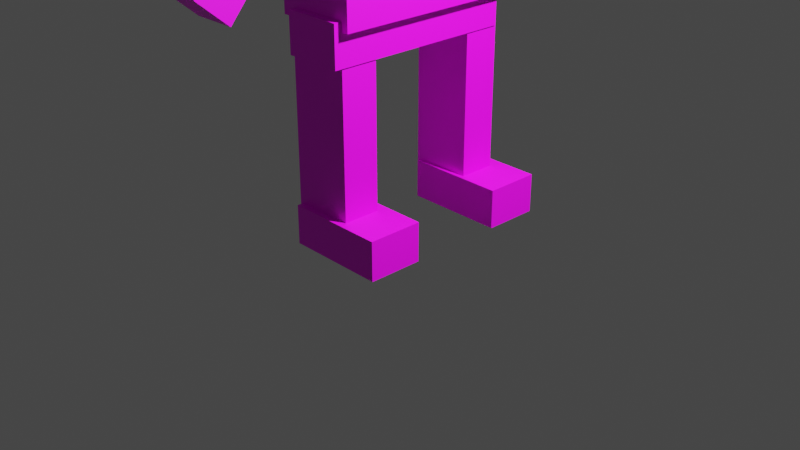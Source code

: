 # Source: player.blend  (saved by Blender 3.4.6; exported with 4.5.12 LTS)
import bpy
from mathutils import Matrix  # noqa: F401  (used for matrix-valued properties, if any)

bpy.ops.wm.read_factory_settings(use_empty=True)
scene = bpy.context.scene
scene.name = 'Scene'

# ---- collections
col_collection = bpy.data.collections.new('Collection'); scene.collection.children.link(col_collection)

# ---- images (referenced by path relative to the original .blend; pixels are not part of the script)
import os
ASSET_DIR = os.environ.get("B2B_ASSET_DIR", "")  # directory of the original .blend (textures are referenced by path, not embedded)
HERE = os.path.dirname(os.path.abspath(__file__))  # packed textures are extracted next to this script under _unpacked/

def load_image(name, relpath, width, height, colorspace="sRGB"):
    """Load a texture the original file referenced (path relative to the .blend, or extracted next to this script)."""
    p = next((c for c in (os.path.join(HERE, relpath), os.path.join(ASSET_DIR, relpath)) if relpath and os.path.exists(c)), "")
    if p:
        img = bpy.data.images.load(p, check_existing=True)
        img.name = name
    else:  # same state as the original file: an image datablock whose file is absent (Cycles renders it pink)
        img = bpy.data.images.new(name, width, height)
        img.source = "FILE"
        img.filepath = "//" + (relpath or name)
    img.colorspace_settings.name = colorspace
    return img
img_player_tex_png = load_image('player_tex.png', 'player_tex.png', 1024, 1024, 'sRGB')

# ---- materials (node trees are filled in below, after node groups)
mat_material = bpy.data.materials.new('Material')
mat_material.alpha_threshold = 0.0
mat_material.use_transparent_shadow = False
mat_material.roughness = 0.5
mat_material.line_color = (0.0, 0.0, 0.0, 1.0)

# ---- material node trees
mat_material.use_nodes = True; mat_material.node_tree.nodes.clear()
_N = mat_material.node_tree.nodes; _L = mat_material.node_tree.links
n0 = _N.new('ShaderNodeOutputMaterial'); n0.name = 'Material Output'; n0.location = (300, 300)
n1 = _N.new('ShaderNodeBsdfPrincipled'); n1.name = 'Principled BSDF'; n1.location = (10, 300)
n1.distribution = 'GGX'
n1.subsurface_method = 'RANDOM_WALK_SKIN'
n1.inputs[3].default_value = 1.45
n1.inputs[27].default_value = (0.0, 0.0, 0.0, 1.0)
n1.inputs[28].default_value = 1.0
n2 = _N.new('ShaderNodeTexImage'); n2.name = 'Image Texture'; n2.location = (-347, 181)
n2.image = img_player_tex_png
_L.new(n1.outputs[0], n0.inputs[0])
_L.new(n2.outputs[0], n1.inputs[0])
n0.is_active_output = True

# ---- world
world_world = bpy.data.worlds.new('World'); scene.world = world_world
world_world.use_nodes = True; world_world.node_tree.nodes.clear()
_N = world_world.node_tree.nodes; _L = world_world.node_tree.links
n0 = _N.new('ShaderNodeOutputWorld'); n0.name = 'World Output'; n0.location = (300, 300)
n1 = _N.new('ShaderNodeBackground'); n1.name = 'Background'; n1.location = (10, 300)
n1.inputs[0].default_value = (0.05088, 0.05088, 0.05088, 1.0)
_L.new(n1.outputs[0], n0.inputs[0])
n0.is_active_output = True
world_world.color = (0.05088, 0.05088, 0.05088)
world_world.use_sun_shadow = False
world_world.sun_shadow_jitter_overblur = 0.0

# ---- cameras
cam_camera = bpy.data.cameras.new('Camera')
cam_camera.clip_end = 100.0
cam_camera.ortho_scale = 7.314

# ---- lights
light_light = bpy.data.lights.new('Light', 'POINT')
light_light.transmission_factor = 0.0
light_light.energy = 1000.0
light_light.shadow_soft_size = 0.1
light_light.shadow_maximum_resolution = 0.006
light_light.use_absolute_resolution = True

# ---- meshes
me_cube = bpy.data.meshes.new('Cube')
me_cube.from_pydata([(1.0, 1.0, 0.5409), (1.0, 1.0, -1.0), (1.0, -1.0, 0.5409), (1.0, -1.0, -1.0), (-1.0, 1.0, 0.5409), (-1.0, 1.0, -1.0), (-1.0, -1.0, 0.5409), (-1.0, -1.0, -1.0)], [], [(0, 4, 6, 2), (3, 2, 6, 7), (7, 6, 4, 5), (5, 1, 3, 7), (1, 0, 2, 3), (5, 4, 0, 1)])
_uv = me_cube.uv_layers.new(name='UVMap')
_uv.uv.foreach_set('vector', [0.007748, 0.03701, 0.1953, 0.03701, 0.1953, 0.9484, 0.007748, 0.9484, 0.01071, 0.03567, 0.1916, 0.03567, 0.1916, 0.9669, 0.01071, 0.9669, 0.016, 0.0, 0.189, 0.0, 0.189, 0.9577, 0.016, 0.9577, 0.009304, 0.05283, 0.1923, 0.05283, 0.1923, 0.9458, 0.009304, 0.9458, 0.01268, 0.063, 0.1883, 0.063, 0.1883, 0.9621, 0.01268, 0.9621, 0.01336, 0.03835, 0.1916, 0.03835, 0.1916, 0.9498, 0.01336, 0.9498])
me_cube.materials.append(mat_material)
me_cube.use_mirror_vertex_groups = False
me_cube.update()
me_cube_001 = bpy.data.meshes.new('Cube.001')
me_cube_001.from_pydata([(-0.3298, -0.1951, -0.9528), (-0.3298, -0.1951, 0.9528), (-0.3298, 0.1951, -0.9528), (-0.3298, 0.1951, 0.9528), (0.3298, -0.1951, -0.9528), (0.3298, -0.1951, 0.9528), (0.3298, 0.1951, -0.9528), (0.3298, 0.1951, 0.9528)], [], [(0, 1, 3, 2), (2, 3, 7, 6), (6, 7, 5, 4), (4, 5, 1, 0), (2, 6, 4, 0), (7, 3, 1, 5)])
_uv = me_cube_001.uv_layers.new(name='UVMap')
_uv.uv.foreach_set('vector', [0.268, 0.0, 0.327, 0.0, 0.327, 0.25, 0.268, 0.25, 0.268, 0.25, 0.327, 0.25, 0.327, 0.5, 0.268, 0.5, 0.268, 0.5, 0.327, 0.5, 0.327, 0.75, 0.268, 0.75, 0.268, 0.75, 0.327, 0.75, 0.327, 1.0, 0.268, 1.0, 0.2089, 0.5, 0.268, 0.5, 0.268, 0.75, 0.2089, 0.75, 0.327, 0.5, 0.3861, 0.5, 0.3861, 0.75, 0.327, 0.75])
me_cube_001.materials.append(mat_material)
me_cube_001.update()
me_cube_002 = bpy.data.meshes.new('Cube.002')
me_cube_002.from_pydata([(-0.3298, -0.1951, -0.9528), (-0.3298, -0.1951, 0.9528), (-0.3298, 0.1951, -0.9528), (-0.3298, 0.1951, 0.9528), (0.3298, -0.1951, -0.9528), (0.3298, -0.1951, 0.9528), (0.3298, 0.1951, -0.9528), (0.3298, 0.1951, 0.9528)], [], [(0, 1, 3, 2), (2, 3, 7, 6), (6, 7, 5, 4), (4, 5, 1, 0), (2, 6, 4, 0), (7, 3, 1, 5)])
_uv = me_cube_002.uv_layers.new(name='UVMap')
_uv.uv.foreach_set('vector', [0.2714, 0.0, 0.3317, 0.0, 0.3317, 0.25, 0.2714, 0.25, 0.2714, 0.25, 0.3317, 0.25, 0.3317, 0.5, 0.2714, 0.5, 0.2714, 0.5, 0.3317, 0.5, 0.3317, 0.75, 0.2714, 0.75, 0.2714, 0.75, 0.3317, 0.75, 0.3317, 1.0, 0.2714, 1.0, 0.2111, 0.5, 0.2714, 0.5, 0.2714, 0.75, 0.2111, 0.75, 0.3317, 0.5, 0.392, 0.5, 0.392, 0.75, 0.3317, 0.75])
me_cube_002.materials.append(mat_material)
me_cube_002.update()
me_cube_003 = bpy.data.meshes.new('Cube.003')
me_cube_003.from_pydata([(-0.3082, -1.072, -0.2088), (-0.3082, -1.072, 0.2088), (-0.3082, 1.072, -0.2088), (-0.3082, 1.072, 0.2088), (0.3082, -1.072, -0.2088), (0.3082, -1.072, 0.2088), (0.3082, 1.072, -0.2088), (0.3082, 1.072, 0.2088)], [], [(0, 1, 3, 2), (2, 3, 7, 6), (6, 7, 5, 4), (4, 5, 1, 0), (2, 6, 4, 0), (7, 3, 1, 5)])
_uv = me_cube_003.uv_layers.new(name='UVMap')
_uv.uv.foreach_set('vector', [0.2695, 0.0, 0.331, 0.0, 0.331, 0.25, 0.2695, 0.25, 0.2695, 0.25, 0.331, 0.25, 0.331, 0.5, 0.2695, 0.5, 0.2695, 0.5, 0.331, 0.5, 0.331, 0.75, 0.2695, 0.75, 0.2695, 0.75, 0.331, 0.75, 0.331, 1.0, 0.2695, 1.0, 0.2079, 0.5, 0.2695, 0.5, 0.2695, 0.75, 0.2079, 0.75, 0.331, 0.5, 0.3926, 0.5, 0.3926, 0.75, 0.331, 0.75])
me_cube_003.materials.append(mat_material)
me_cube_003.update()
me_cube_004 = bpy.data.meshes.new('Cube.004')
me_cube_004.from_pydata([(-0.3926, -0.2903, -0.2042), (-0.3926, -0.2903, 0.2042), (-0.3926, 0.2903, -0.2042), (-0.3926, 0.2903, 0.2042), (0.6645, -0.2903, -0.2042), (0.6645, -0.2903, 0.2042), (0.6645, 0.2903, -0.2042), (0.6645, 0.2903, 0.2042)], [], [(0, 1, 3, 2), (2, 3, 7, 6), (6, 7, 5, 4), (4, 5, 1, 0), (2, 6, 4, 0), (7, 3, 1, 5)])
_uv = me_cube_004.uv_layers.new(name='UVMap')
_uv.uv.foreach_set('vector', [0.4699, 0.0, 0.5301, 0.0, 0.5301, 0.25, 0.4699, 0.25, 0.4699, 0.25, 0.5301, 0.25, 0.5301, 0.5, 0.4699, 0.5, 0.4699, 0.5, 0.5301, 0.5, 0.5301, 0.75, 0.4699, 0.75, 0.4699, 0.75, 0.5301, 0.75, 0.5301, 1.0, 0.4699, 1.0, 0.4097, 0.5, 0.4699, 0.5, 0.4699, 0.75, 0.4097, 0.75, 0.5301, 0.5, 0.5903, 0.5, 0.5903, 0.75, 0.5301, 0.75])
me_cube_004.materials.append(mat_material)
me_cube_004.update()
me_cube_005 = bpy.data.meshes.new('Cube.005')
me_cube_005.from_pydata([(-0.3926, -0.2903, -0.2042), (-0.3926, -0.2903, 0.2042), (-0.3926, 0.2903, -0.2042), (-0.3926, 0.2903, 0.2042), (0.6645, -0.2903, -0.2042), (0.6645, -0.2903, 0.2042), (0.6645, 0.2903, -0.2042), (0.6645, 0.2903, 0.2042)], [], [(0, 1, 3, 2), (2, 3, 7, 6), (6, 7, 5, 4), (4, 5, 1, 0), (2, 6, 4, 0), (7, 3, 1, 5)])
_uv = me_cube_005.uv_layers.new(name='UVMap')
_uv.uv.foreach_set('vector', [0.4701, 0.0, 0.5299, 0.0, 0.5299, 0.25, 0.4701, 0.25, 0.4701, 0.25, 0.5299, 0.25, 0.5299, 0.5, 0.4701, 0.5, 0.4701, 0.5, 0.5299, 0.5, 0.5299, 0.75, 0.4701, 0.75, 0.4701, 0.75, 0.5299, 0.75, 0.5299, 1.0, 0.4701, 1.0, 0.4102, 0.5, 0.4701, 0.5, 0.4701, 0.75, 0.4102, 0.75, 0.5299, 0.5, 0.5898, 0.5, 0.5898, 0.75, 0.5299, 0.75])
me_cube_005.materials.append(mat_material)
me_cube_005.update()
me_cube_006 = bpy.data.meshes.new('Cube.006')
me_cube_006.from_pydata([(-0.2708, -0.3791, -0.9406), (-0.2708, -0.3791, 0.9406), (-0.2708, 0.3791, -0.9406), (-0.2708, 0.3791, 0.9406), (0.2708, -0.3791, -0.9406), (0.2708, -0.3791, 0.9406), (0.2708, 0.3791, -0.9406), (0.2708, 0.3791, 0.9406)], [], [(0, 1, 3, 2), (2, 3, 7, 6), (6, 7, 5, 4), (4, 5, 1, 0), (2, 6, 4, 0), (7, 3, 1, 5)])
_uv = me_cube_006.uv_layers.new(name='UVMap')
_uv.uv.foreach_set('vector', [0.008038, 0.0, 0.193, 0.0, 0.193, 0.9379, 0.008038, 0.9379, 0.008038, 0.04496, 0.193, 0.04496, 0.193, 0.9498, 0.008038, 0.9498, 0.008038, 0.05024, 0.193, 0.05024, 0.193, 0.9352, 0.008038, 0.9352, 0.008038, 0.04228, 0.193, 0.04228, 0.193, 1.0, 0.008038, 1.0, 0.006981, 0.07419, 0.1919, 0.07419, 0.1919, 0.9509, 0.006981, 0.9509, 0.007773, 0.04362, 0.1927, 0.04362, 0.1927, 0.955, 0.007773, 0.955])
me_cube_006.materials.append(mat_material)
me_cube_006.update()
me_cube_007 = bpy.data.meshes.new('Cube.007')
me_cube_007.from_pydata([(-0.2708, -0.3791, -0.9406), (-0.2708, -0.3791, 0.9406), (-0.2708, 0.3791, -0.9406), (-0.2708, 0.3791, 0.9406), (0.2708, -0.3791, -0.9406), (0.2708, -0.3791, 0.9406), (0.2708, 0.3791, -0.9406), (0.2708, 0.3791, 0.9406)], [], [(0, 1, 3, 2), (2, 3, 7, 6), (6, 7, 5, 4), (4, 5, 1, 0), (2, 6, 4, 0), (7, 3, 1, 5)])
_uv = me_cube_007.uv_layers.new(name='UVMap')
_uv.uv.foreach_set('vector', [0.00653, 0.03333, 0.1943, 0.03333, 0.1943, 0.9708, 0.00653, 0.9708, 0.007363, 0.02917, 0.1943, 0.02917, 0.1943, 0.9708, 0.007363, 0.9708, 0.00903, 0.0375, 0.191, 0.0375, 0.191, 0.9708, 0.00903, 0.9708, 0.008196, 0.05417, 0.1943, 0.05417, 0.1943, 0.9542, 0.008196, 0.9542, 0.007976, 0.02654, 0.1938, 0.02654, 0.1938, 0.9505, 0.007976, 0.9505, 0.00826, 0.05, 0.1927, 0.05, 0.1927, 0.9417, 0.00826, 0.9417])
me_cube_007.materials.append(mat_material)
me_cube_007.update()
me_cube_008 = bpy.data.meshes.new('Cube.008')
me_cube_008.from_pydata([(-0.2428, -0.205, -0.1732), (-0.2428, -0.205, 0.1732), (-0.2428, 0.205, -0.1732), (-0.2428, 0.205, 0.1732), (0.2428, -0.205, -0.1732), (0.2428, -0.205, 0.1732), (0.2428, 0.205, -0.1732), (0.2428, 0.205, 0.1732)], [], [(0, 1, 3, 2), (2, 3, 7, 6), (6, 7, 5, 4), (4, 5, 1, 0), (2, 6, 4, 0), (7, 3, 1, 5)])
_uv = me_cube_008.uv_layers.new(name='UVMap')
_uv.uv.foreach_set('vector', [0.6059, 0.04167, 0.7908, 0.04167, 0.7908, 0.9667, 0.6059, 0.9667, 0.6076, 0.05, 0.7941, 0.05, 0.7941, 0.9667, 0.6076, 0.9667, 0.6059, 0.06667, 0.7941, 0.06667, 0.7941, 0.9667, 0.6059, 0.9667, 0.6059, 0.04167, 0.7941, 0.04167, 0.7941, 0.9667, 0.6059, 0.9667, 0.6161, 0.5, 0.6742, 0.5, 0.6742, 0.75, 0.6161, 0.75, 0.7324, 0.5, 0.7906, 0.5, 0.7906, 0.75, 0.7324, 0.75])
me_cube_008.materials.append(mat_material)
me_cube_008.update()
me_cube_009 = bpy.data.meshes.new('Cube.009')
me_cube_009.from_pydata([(-0.2428, -0.205, -0.1732), (-0.2428, -0.205, 0.3965), (-0.2428, 0.205, -0.1732), (-0.2428, 0.205, 0.3965), (0.2428, -0.205, -0.1732), (0.2428, -0.205, 0.3965), (0.2428, 0.205, -0.1732), (0.2428, 0.205, 0.3965)], [], [(0, 1, 3, 2), (2, 3, 7, 6), (6, 7, 5, 4), (4, 5, 1, 0), (2, 6, 4, 0), (7, 3, 1, 5)])
_uv = me_cube_009.uv_layers.new(name='UVMap')
_uv.uv.foreach_set('vector', [0.6106, 0.05, 0.7928, 0.05, 0.7928, 0.95, 0.6106, 0.95, 0.6072, 0.025, 0.7928, 0.025, 0.7928, 0.9583, 0.6072, 0.9583, 0.6073, 0.03715, 0.7929, 0.03715, 0.7929, 0.9705, 0.6073, 0.9705, 0.6056, 0.04167, 0.7928, 0.04167, 0.7928, 0.9583, 0.6056, 0.9583, 0.6167, 0.5, 0.6756, 0.5, 0.6756, 0.75, 0.6167, 0.75, 0.7344, 0.5, 0.7933, 0.5, 0.7933, 0.75, 0.7344, 0.75])
me_cube_009.materials.append(mat_material)
me_cube_009.update()
me_cube_010 = bpy.data.meshes.new('Cube.010')
me_cube_010.from_pydata([(-0.5074, -0.408, -0.3411), (-0.528, -0.408, 0.1567), (-0.5074, 0.408, -0.3411), (-0.528, 0.408, 0.1567), (0.4625, -0.408, -0.03936), (0.483, -0.408, 0.2747), (0.4625, 0.408, -0.03936), (0.483, 0.408, 0.2747)], [], [(0, 1, 3, 2), (2, 3, 7, 6), (6, 7, 5, 4), (4, 5, 1, 0), (2, 6, 4, 0), (7, 3, 1, 5)])
_uv = me_cube_010.uv_layers.new(name='UVMap')
_uv.uv.foreach_set('vector', [0.8686, 0.0, 0.9327, 0.0, 0.9327, 0.25, 0.8686, 0.25, 0.8686, 0.25, 0.9327, 0.25, 0.9327, 0.5, 0.8686, 0.5, 0.8686, 0.5, 0.9327, 0.5, 0.9327, 0.75, 0.8686, 0.75, 0.8686, 0.75, 0.9327, 0.75, 0.9327, 1.0, 0.8686, 1.0, 0.8045, 0.5, 0.8686, 0.5, 0.8686, 0.75, 0.8045, 0.75, 0.9327, 0.5, 0.9968, 0.5, 0.9968, 0.75, 0.9327, 0.75])
me_cube_010.materials.append(mat_material)
me_cube_010.update()
me_cube_011 = bpy.data.meshes.new('Cube.011')
me_cube_011.from_pydata([(-0.2089, -0.2214, -0.1579), (-0.2089, -0.2214, 0.1579), (-0.2089, 0.2214, -0.1579), (-0.2089, 0.2214, 0.1579), (0.2089, -0.2214, -0.1579), (0.2089, -0.2214, 0.1579), (0.2089, 0.2214, -0.1579), (0.2089, 0.2214, 0.1579)], [], [(0, 1, 3, 2), (2, 3, 7, 6), (6, 7, 5, 4), (4, 5, 1, 0), (2, 6, 4, 0), (7, 3, 1, 5)])
_uv = me_cube_011.uv_layers.new(name='UVMap')
_uv.uv.foreach_set('vector', [0.6733, 0.0, 0.7334, 0.0, 0.7334, 0.25, 0.6733, 0.25, 0.6733, 0.25, 0.7334, 0.25, 0.7334, 0.5, 0.6733, 0.5, 0.6733, 0.5, 0.7334, 0.5, 0.7334, 0.75, 0.6733, 0.75, 0.6733, 0.75, 0.7334, 0.75, 0.7334, 1.0, 0.6733, 1.0, 0.6132, 0.5, 0.6733, 0.5, 0.6733, 0.75, 0.6132, 0.75, 0.7334, 0.5, 0.7935, 0.5, 0.7935, 0.75, 0.7334, 0.75])
me_cube_011.materials.append(mat_material)
me_cube_011.update()
me_cube_012 = bpy.data.meshes.new('Cube.012')
me_cube_012.from_pydata([(-0.2089, -0.2214, -0.1579), (-0.2089, -0.2214, 0.1579), (-0.2089, 0.2214, -0.1579), (-0.2089, 0.2214, 0.1579), (0.2089, -0.2214, -0.1579), (0.2089, -0.2214, 0.1579), (0.2089, 0.2214, -0.1579), (0.2089, 0.2214, 0.1579)], [], [(0, 1, 3, 2), (2, 3, 7, 6), (6, 7, 5, 4), (4, 5, 1, 0), (2, 6, 4, 0), (7, 3, 1, 5)])
_uv = me_cube_012.uv_layers.new(name='UVMap')
_uv.uv.foreach_set('vector', [0.6721, 0.0, 0.7312, 0.0, 0.7312, 0.25, 0.6721, 0.25, 0.6721, 0.25, 0.7312, 0.25, 0.7312, 0.5, 0.6721, 0.5, 0.6721, 0.5, 0.7312, 0.5, 0.7312, 0.75, 0.6721, 0.75, 0.6721, 0.75, 0.7312, 0.75, 0.7312, 1.0, 0.6721, 1.0, 0.6131, 0.5, 0.6721, 0.5, 0.6721, 0.75, 0.6131, 0.75, 0.7312, 0.5, 0.7903, 0.5, 0.7903, 0.75, 0.7312, 0.75])
me_cube_012.materials.append(mat_material)
me_cube_012.update()
me_cube_013 = bpy.data.meshes.new('Cube.013')
me_cube_013.from_pydata([(-0.03007, -0.03312, -0.1289), (-0.03007, -0.03312, -0.1104), (-0.03007, 0.03312, -0.1289), (-0.03007, 0.03312, -0.1104), (0.03007, -0.03312, -0.1289), (0.03007, -0.03312, -0.1104), (0.03007, 0.03312, -0.1289), (0.03007, 0.03312, -0.1104)], [], [(0, 1, 3, 2), (2, 3, 7, 6), (6, 7, 5, 4), (4, 5, 1, 0), (2, 6, 4, 0), (7, 3, 1, 5)])
_uv = me_cube_013.uv_layers.new(name='UVMap')
_uv.uv.foreach_set('vector', [0.06986, 0.0, 0.1312, 0.0, 0.1312, 0.25, 0.06986, 0.25, 0.06986, 0.25, 0.1312, 0.25, 0.1312, 0.5, 0.06986, 0.5, 0.06986, 0.5, 0.1312, 0.5, 0.1312, 0.75, 0.06986, 0.75, 0.06986, 0.75, 0.1312, 0.75, 0.1312, 1.0, 0.06986, 1.0, 0.008558, 0.5, 0.06986, 0.5, 0.06986, 0.75, 0.008558, 0.75, 0.1312, 0.5, 0.1925, 0.5, 0.1925, 0.75, 0.1312, 0.75])
me_cube_013.materials.append(mat_material)
me_cube_013.update()
me_cube_014 = bpy.data.meshes.new('Cube.014')
me_cube_014.from_pydata([(-0.03007, -0.03312, -0.1289), (-0.03007, -0.03312, -0.1104), (-0.03007, 0.03312, -0.1289), (-0.03007, 0.03312, -0.1104), (0.03007, -0.03312, -0.1289), (0.03007, -0.03312, -0.1104), (0.03007, 0.03312, -0.1289), (0.03007, 0.03312, -0.1104)], [], [(0, 1, 3, 2), (2, 3, 7, 6), (6, 7, 5, 4), (4, 5, 1, 0), (2, 6, 4, 0), (7, 3, 1, 5)])
_uv = me_cube_014.uv_layers.new(name='UVMap')
_uv.uv.foreach_set('vector', [0.07259, 0.0, 0.1341, 0.0, 0.1341, 0.25, 0.07259, 0.25, 0.07259, 0.25, 0.1341, 0.25, 0.1341, 0.5, 0.07259, 0.5, 0.07259, 0.5, 0.1341, 0.5, 0.1341, 0.75, 0.07259, 0.75, 0.07259, 0.75, 0.1341, 0.75, 0.1341, 1.0, 0.07259, 1.0, 0.0111, 0.5, 0.07259, 0.5, 0.07259, 0.75, 0.0111, 0.75, 0.1341, 0.5, 0.1956, 0.5, 0.1956, 0.75, 0.1341, 0.75])
me_cube_014.materials.append(mat_material)
me_cube_014.update()

# ---- objects
ob_cube = bpy.data.objects.new('Cube', me_cube)
ob_light = bpy.data.objects.new('Light', light_light)
ob_camera = bpy.data.objects.new('Camera', cam_camera)
ob_cube_001 = bpy.data.objects.new('Cube.001', me_cube_001)
ob_cube_002 = bpy.data.objects.new('Cube.002', me_cube_002)
ob_cube_003 = bpy.data.objects.new('Cube.003', me_cube_003)
ob_cube_004 = bpy.data.objects.new('Cube.004', me_cube_004)
ob_cube_005 = bpy.data.objects.new('Cube.005', me_cube_005)
ob_cube_006 = bpy.data.objects.new('Cube.006', me_cube_006)
ob_cube_007 = bpy.data.objects.new('Cube.007', me_cube_007)
ob_cube_008 = bpy.data.objects.new('Cube.008', me_cube_008)
ob_cube_009 = bpy.data.objects.new('Cube.009', me_cube_009)
ob_cube_010 = bpy.data.objects.new('Cube.010', me_cube_010)
ob_cube_011 = bpy.data.objects.new('Cube.011', me_cube_011)
ob_cube_012 = bpy.data.objects.new('Cube.012', me_cube_012)
ob_cube_013 = bpy.data.objects.new('Cube.013', me_cube_013)
ob_cube_014 = bpy.data.objects.new('Cube.014', me_cube_014)

# ---- transforms, parenting, visibility, modifiers, constraints
ob_cube.location = (0.0, 0.0, 1.895)
ob_cube.scale = (0.223, 0.5197, 0.7397)
ob_cube.lock_rotations_4d = False
ob_cube.empty_display_type = 'ARROWS'
ob_cube.lineart.crease_threshold = 0.0
ob_light.location = (2.118, 0.5225, 3.443)
ob_light.rotation_euler = (0.6503, 0.05522, 1.866)
ob_light.scale = (0.5197, 0.5197, 0.5197)
ob_light.lock_rotations_4d = False
ob_light.empty_display_type = 'ARROWS'
ob_light.color = (0.0, 0.0, 0.0, 0.0)
ob_light.lineart.crease_threshold = 0.0
ob_camera.location = (3.824, -3.599, 2.577)
ob_camera.rotation_euler = (1.109, 0.0, 0.8149)
ob_camera.scale = (0.5197, 0.5197, 0.5197)
ob_camera.lock_rotations_4d = False
ob_camera.empty_display_type = 'ARROWS'
ob_camera.color = (0.0, 0.0, 0.0, 0.0)
ob_camera.display_type = 'WIRE'
ob_camera.lineart.crease_threshold = 0.0
ob_cube_001.location = (0.005079, -0.4149, 0.6742)
ob_cube_001.scale = (0.5197, 0.5197, 0.5197)
ob_cube_002.location = (0.005079, 0.3978, 0.6742)
ob_cube_002.scale = (0.5197, 0.5197, 0.5197)
ob_cube_003.location = (0.02344, -0.03515, 1.095)
ob_cube_003.scale = (0.5197, 0.4917, 0.5197)
ob_cube_004.location = (0.06169, -0.4054, 0.1061)
ob_cube_004.scale = (0.5197, 0.5197, 0.5197)
ob_cube_005.location = (0.06169, 0.4224, 0.1061)
ob_cube_005.scale = (0.5197, 0.5197, 0.5197)
ob_cube_006.location = (0.02598, -0.7454, 1.847)
ob_cube_006.rotation_euler = (0.0, -2.442, 1.571)
ob_cube_006.scale = (0.4354, 0.3712, 0.5197)
ob_cube_007.location = (0.02598, 0.7454, 1.847)
ob_cube_007.rotation_euler = (3.142, -2.445, -1.571)
ob_cube_007.scale = (0.4354, 0.3712, 0.5197)
ob_cube_008.location = (0.0178, 0.0, 2.385)
ob_cube_008.scale = (0.5197, 0.7159, 0.7159)
ob_cube_009.location = (0.0178, 0.0, 2.614)
ob_cube_009.scale = (0.8483, 1.054, 0.7159)
ob_cube_010.location = (0.06468, 0.0, 2.944)
ob_cube_010.scale = (0.5197, 0.5936, 0.5197)
ob_cube_011.location = (0.03141, -1.108, 1.416)
ob_cube_011.rotation_euler = (8.047e-08, -2.442, 1.571)
ob_cube_011.scale = (0.5197, 0.5197, 0.5197)
ob_cube_012.location = (0.03141, 1.108, 1.416)
ob_cube_012.rotation_euler = (-8.047e-08, -3.841, 1.571)
ob_cube_012.scale = (0.5197, 0.5197, -0.5197)
ob_cube_013.location = (0.2907, 0.1017, 2.791)
ob_cube_013.rotation_euler = (1.571, -0.0, 1.571)
ob_cube_013.scale = (0.5197, 0.5197, 0.5197)
ob_cube_014.location = (0.2907, -0.1017, 2.791)
ob_cube_014.rotation_euler = (1.571, -0.0, 1.571)
ob_cube_014.scale = (0.5197, 0.5197, 0.5197)

# ---- collection membership
col_collection.objects.link(ob_cube)
col_collection.objects.link(ob_light)
col_collection.objects.link(ob_camera)
col_collection.objects.link(ob_cube_001)
col_collection.objects.link(ob_cube_002)
col_collection.objects.link(ob_cube_003)
col_collection.objects.link(ob_cube_004)
col_collection.objects.link(ob_cube_005)
col_collection.objects.link(ob_cube_006)
col_collection.objects.link(ob_cube_007)
col_collection.objects.link(ob_cube_008)
col_collection.objects.link(ob_cube_009)
col_collection.objects.link(ob_cube_010)
col_collection.objects.link(ob_cube_011)
col_collection.objects.link(ob_cube_012)
col_collection.objects.link(ob_cube_013)
col_collection.objects.link(ob_cube_014)

# ---- scene / render settings (as saved in the file)
scene.camera = ob_camera
scene.frame_start = 1; scene.frame_end = 250; scene.frame_set(1)
scene.render.engine = 'BLENDER_EEVEE_NEXT'
scene.cycles.sampling_pattern = 'TABULATED_SOBOL'
scene.cycles.use_light_tree = False
scene.view_settings.view_transform = 'Filmic'
bpy.context.view_layer.update()
